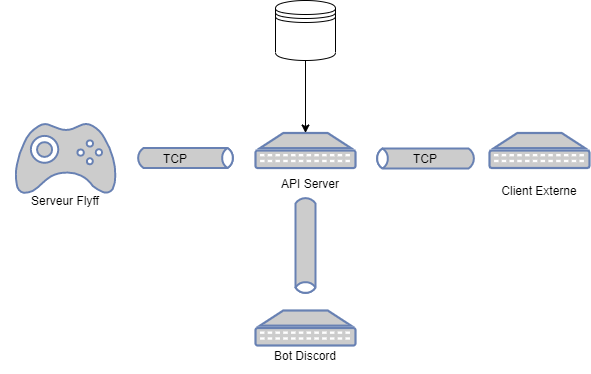

The diagram above was exported from draw.io. Its source (the exported page's mxGraphModel, read from the mxfile embedded in the PNG):
<mxGraphModel dx="1865" dy="575" grid="1" gridSize="10" guides="1" tooltips="1" connect="1" arrows="1" fold="1" page="1" pageScale="1" pageWidth="827" pageHeight="1169" math="0" shadow="0">
  <root>
    <mxCell id="0" />
    <mxCell id="1" parent="0" />
    <mxCell id="_KD1ZYa_06DddW2LEsPI-3" value="" style="fontColor=#0066CC;verticalAlign=top;verticalLabelPosition=bottom;labelPosition=center;align=center;html=1;outlineConnect=0;fillColor=#CCCCCC;strokeColor=#6881B3;gradientColor=none;gradientDirection=north;strokeWidth=2;shape=mxgraph.networks.patch_panel;" vertex="1" parent="1">
      <mxGeometry x="180" y="152.5" width="100" height="35" as="geometry" />
    </mxCell>
    <mxCell id="_KD1ZYa_06DddW2LEsPI-4" value="" style="html=1;outlineConnect=0;fillColor=#CCCCCC;strokeColor=#6881B3;gradientColor=none;gradientDirection=north;strokeWidth=2;shape=mxgraph.networks.bus;gradientColor=none;gradientDirection=north;fontColor=#ffffff;perimeter=backbonePerimeter;backboneSize=20;" vertex="1" parent="1">
      <mxGeometry x="60" y="167.5" width="100" height="20" as="geometry" />
    </mxCell>
    <mxCell id="_KD1ZYa_06DddW2LEsPI-5" value="" style="fontColor=#0066CC;verticalAlign=top;verticalLabelPosition=bottom;labelPosition=center;align=center;html=1;outlineConnect=0;fillColor=#CCCCCC;strokeColor=#6881B3;gradientColor=none;gradientDirection=north;strokeWidth=2;shape=mxgraph.networks.gamepad;" vertex="1" parent="1">
      <mxGeometry x="-60" y="143" width="100" height="70" as="geometry" />
    </mxCell>
    <mxCell id="_KD1ZYa_06DddW2LEsPI-6" value="" style="fontColor=#0066CC;verticalAlign=top;verticalLabelPosition=bottom;labelPosition=center;align=center;html=1;outlineConnect=0;fillColor=#CCCCCC;strokeColor=#6881B3;gradientColor=none;gradientDirection=north;strokeWidth=2;shape=mxgraph.networks.patch_panel;" vertex="1" parent="1">
      <mxGeometry x="180" y="330" width="100" height="35" as="geometry" />
    </mxCell>
    <mxCell id="_KD1ZYa_06DddW2LEsPI-7" value="" style="html=1;outlineConnect=0;fillColor=#CCCCCC;strokeColor=#6881B3;gradientColor=none;gradientDirection=north;strokeWidth=2;shape=mxgraph.networks.bus;gradientColor=none;gradientDirection=north;fontColor=#ffffff;perimeter=backbonePerimeter;backboneSize=20;rotation=90;" vertex="1" parent="1">
      <mxGeometry x="180" y="255" width="100" height="20" as="geometry" />
    </mxCell>
    <mxCell id="_KD1ZYa_06DddW2LEsPI-8" value="" style="html=1;outlineConnect=0;fillColor=#CCCCCC;strokeColor=#6881B3;gradientColor=none;gradientDirection=north;strokeWidth=2;shape=mxgraph.networks.bus;gradientColor=none;gradientDirection=north;fontColor=#ffffff;perimeter=backbonePerimeter;backboneSize=20;rotation=90;direction=south;" vertex="1" parent="1">
      <mxGeometry x="340" y="127" width="20" height="102" as="geometry" />
    </mxCell>
    <mxCell id="_KD1ZYa_06DddW2LEsPI-9" value="" style="fontColor=#0066CC;verticalAlign=top;verticalLabelPosition=bottom;labelPosition=center;align=center;html=1;outlineConnect=0;fillColor=#CCCCCC;strokeColor=#6881B3;gradientColor=none;gradientDirection=north;strokeWidth=2;shape=mxgraph.networks.patch_panel;" vertex="1" parent="1">
      <mxGeometry x="414" y="152.5" width="100" height="35" as="geometry" />
    </mxCell>
    <mxCell id="_KD1ZYa_06DddW2LEsPI-10" value="Serveur Flyff" style="text;html=1;strokeColor=none;fillColor=none;align=center;verticalAlign=middle;whiteSpace=wrap;rounded=0;" vertex="1" parent="1">
      <mxGeometry x="-75" y="210" width="130" height="20" as="geometry" />
    </mxCell>
    <mxCell id="_KD1ZYa_06DddW2LEsPI-11" value="API Server" style="text;html=1;strokeColor=none;fillColor=none;align=center;verticalAlign=middle;whiteSpace=wrap;rounded=0;" vertex="1" parent="1">
      <mxGeometry x="190" y="193" width="90" height="20" as="geometry" />
    </mxCell>
    <mxCell id="_KD1ZYa_06DddW2LEsPI-13" value="Client Externe" style="text;html=1;strokeColor=none;fillColor=none;align=center;verticalAlign=middle;whiteSpace=wrap;rounded=0;" vertex="1" parent="1">
      <mxGeometry x="414" y="200" width="100" height="20" as="geometry" />
    </mxCell>
    <mxCell id="_KD1ZYa_06DddW2LEsPI-14" value="Bot Discord" style="text;html=1;strokeColor=none;fillColor=none;align=center;verticalAlign=middle;whiteSpace=wrap;rounded=0;" vertex="1" parent="1">
      <mxGeometry x="180" y="365" width="100" height="20" as="geometry" />
    </mxCell>
    <mxCell id="_KD1ZYa_06DddW2LEsPI-17" value="TCP" style="text;html=1;strokeColor=none;fillColor=none;align=center;verticalAlign=middle;whiteSpace=wrap;rounded=0;" vertex="1" parent="1">
      <mxGeometry x="80" y="167.5" width="40" height="20" as="geometry" />
    </mxCell>
    <mxCell id="_KD1ZYa_06DddW2LEsPI-18" value="TCP" style="text;html=1;strokeColor=none;fillColor=none;align=center;verticalAlign=middle;whiteSpace=wrap;rounded=0;" vertex="1" parent="1">
      <mxGeometry x="330" y="168" width="40" height="20" as="geometry" />
    </mxCell>
    <mxCell id="_KD1ZYa_06DddW2LEsPI-20" style="edgeStyle=orthogonalEdgeStyle;rounded=0;orthogonalLoop=1;jettySize=auto;html=1;exitX=0.5;exitY=1;exitDx=0;exitDy=0;" edge="1" parent="1" source="_KD1ZYa_06DddW2LEsPI-14" target="_KD1ZYa_06DddW2LEsPI-14">
      <mxGeometry relative="1" as="geometry" />
    </mxCell>
    <mxCell id="_KD1ZYa_06DddW2LEsPI-22" style="edgeStyle=orthogonalEdgeStyle;rounded=0;orthogonalLoop=1;jettySize=auto;html=1;exitX=0.5;exitY=1;exitDx=0;exitDy=0;entryX=0.5;entryY=0;entryDx=0;entryDy=0;entryPerimeter=0;" edge="1" parent="1" source="_KD1ZYa_06DddW2LEsPI-21" target="_KD1ZYa_06DddW2LEsPI-3">
      <mxGeometry relative="1" as="geometry" />
    </mxCell>
    <mxCell id="_KD1ZYa_06DddW2LEsPI-21" value="" style="shape=datastore;whiteSpace=wrap;html=1;" vertex="1" parent="1">
      <mxGeometry x="200" y="20" width="60" height="60" as="geometry" />
    </mxCell>
  </root>
</mxGraphModel>